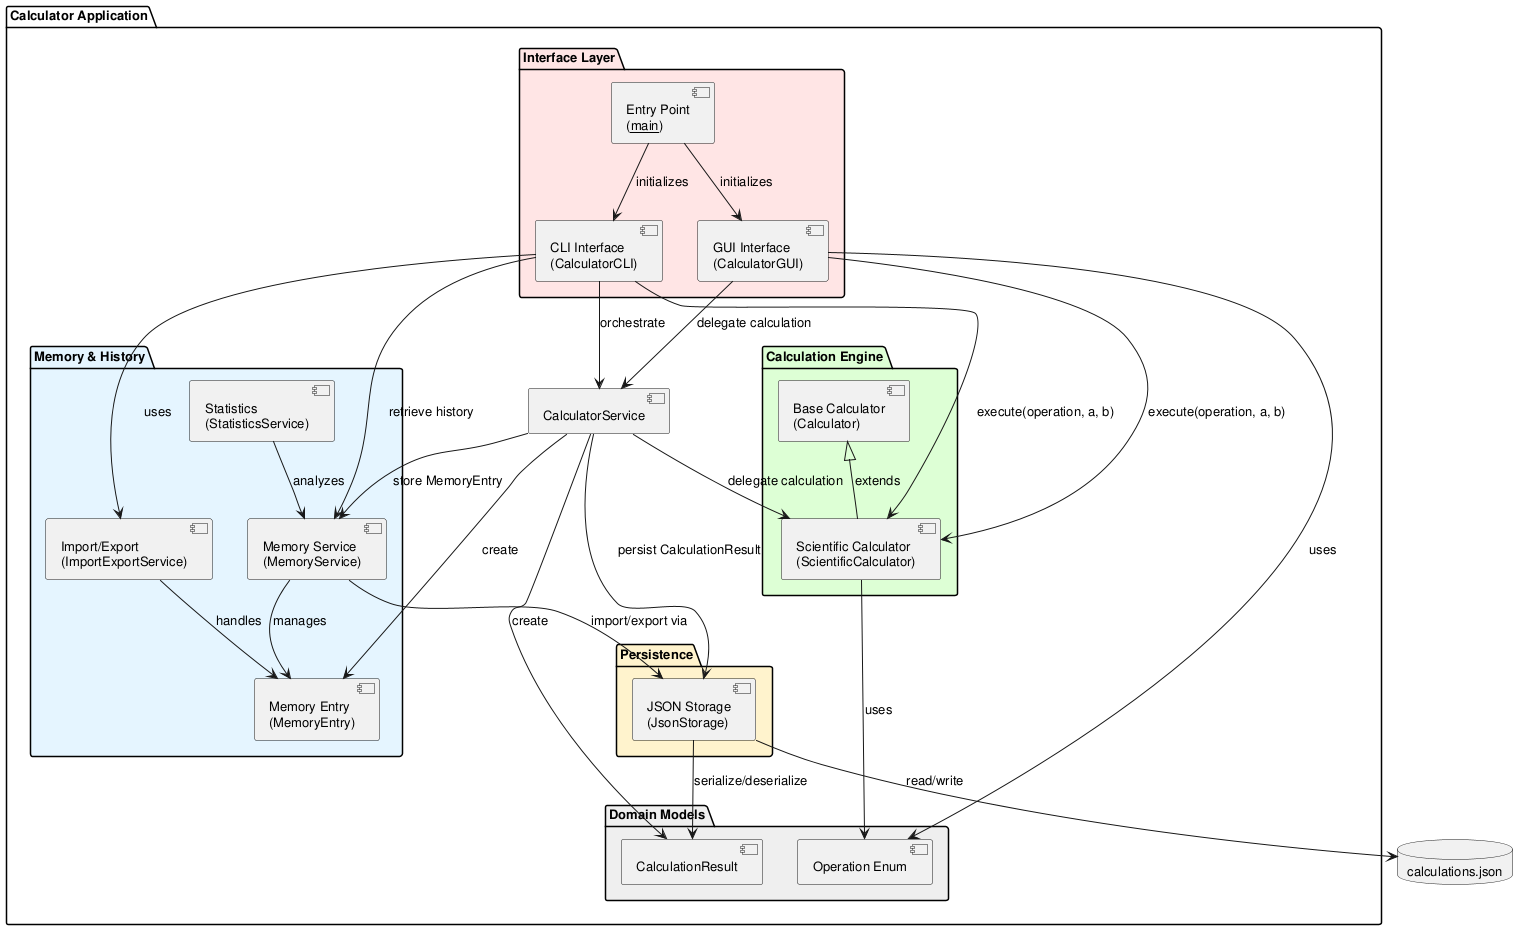

The diagram above was rendered by PlantUML. Its source (embedded in the PNG):
@startuml component_diagram

skinparam componentStyle uml2
skinparam defaultFontSize 13
top to bottom direction

package "Calculator Application" {

    package "Interface Layer" #FFE5E5 {
        component "CLI Interface\n(CalculatorCLI)" as CLI
        component "GUI Interface\n(CalculatorGUI)" as GUI
        component "Entry Point\n(__main__)" as Main
        Main --> CLI : initializes
        Main --> GUI : initializes
    }

    package "Calculation Engine" #DDFFD4 {
        component "Scientific Calculator\n(ScientificCalculator)" as Calc
        component "Base Calculator\n(Calculator)" as BasCalc
        BasCalc <|-- Calc : extends
    }

    package "Memory & History" #E5F5FF {
        component "Memory Service\n(MemoryService)" as Memory
        component "Memory Entry\n(MemoryEntry)" as MemEntry
        component "Import/Export\n(ImportExportService)" as ImportExport
        component "Statistics\n(StatisticsService)" as Stats
        Memory --> MemEntry : manages
        ImportExport --> MemEntry : handles
        Stats --> Memory : analyzes
    }

    package "Persistence" #FFF3CC {
        component "JSON Storage\n(JsonStorage)" as Store
    }

    package "Domain Models" #EEEEEE {
        component "Operation Enum" as Op
        component "CalculationResult" as CalcResult
    }

    CLI --> Calc : execute(operation, a, b)
    CLI --> Memory : retrieve history
    CLI --> ImportExport : uses
    GUI --> Calc : execute(operation, a, b)
    GUI --> Op : uses
    Calc --> Op : uses

    component "CalculatorService" as Service
    Service --> Calc : delegate calculation
    Service --> Memory : store MemoryEntry
    Service --> Store : persist CalculationResult
    Service --> CalcResult : create
    Service --> MemEntry : create

    CLI --> Service : orchestrate
    GUI --> Service : delegate calculation
    Store --> CalcResult : serialize/deserialize
    Memory --> Store : import/export via
}

database "calculations.json" as DB

Store --> DB : read/write

@enduml